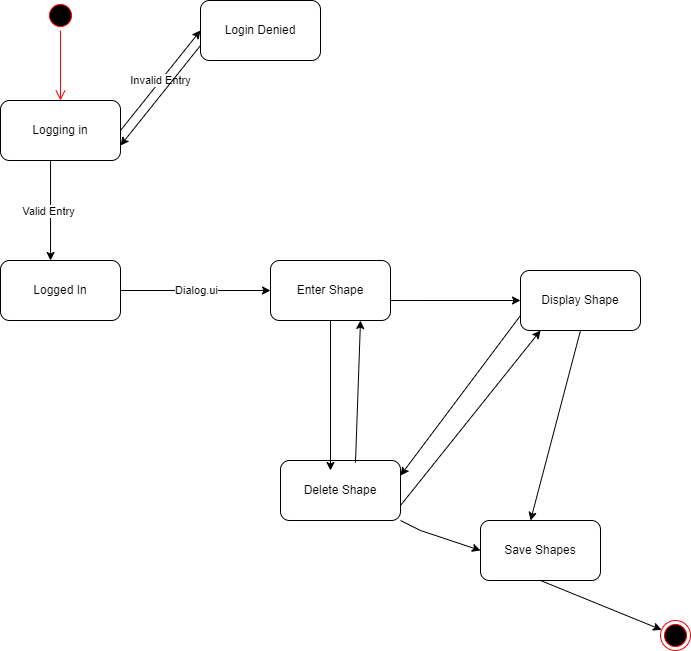

The diagram above was exported from draw.io. Its source (the exported page's mxGraphModel, read from the mxfile embedded in the PNG):
<mxGraphModel dx="1422" dy="705" grid="1" gridSize="10" guides="1" tooltips="1" connect="1" arrows="1" fold="1" page="1" pageScale="1" pageWidth="850" pageHeight="1100" math="0" shadow="0">
  <root>
    <mxCell id="0" />
    <mxCell id="1" parent="0" />
    <mxCell id="QfoG8Hr8ek3u49UccOTT-1" value="" style="ellipse;html=1;shape=startState;fillColor=#000000;strokeColor=#ff0000;" parent="1" vertex="1">
      <mxGeometry x="55" y="20" width="30" height="30" as="geometry" />
    </mxCell>
    <mxCell id="QfoG8Hr8ek3u49UccOTT-2" value="" style="edgeStyle=orthogonalEdgeStyle;html=1;verticalAlign=bottom;endArrow=open;endSize=8;strokeColor=#ff0000;rounded=0;entryX=0.5;entryY=0;entryDx=0;entryDy=0;" parent="1" source="QfoG8Hr8ek3u49UccOTT-1" target="QfoG8Hr8ek3u49UccOTT-3" edge="1">
      <mxGeometry relative="1" as="geometry">
        <mxPoint x="165" y="200" as="targetPoint" />
      </mxGeometry>
    </mxCell>
    <mxCell id="QfoG8Hr8ek3u49UccOTT-3" value="Logging in" style="rounded=1;whiteSpace=wrap;html=1;" parent="1" vertex="1">
      <mxGeometry x="10" y="120" width="120" height="60" as="geometry" />
    </mxCell>
    <mxCell id="QfoG8Hr8ek3u49UccOTT-5" value="Login Denied" style="rounded=1;whiteSpace=wrap;html=1;" parent="1" vertex="1">
      <mxGeometry x="210" y="20" width="120" height="60" as="geometry" />
    </mxCell>
    <mxCell id="QfoG8Hr8ek3u49UccOTT-6" value="" style="endArrow=classic;html=1;rounded=0;exitX=1;exitY=0.5;exitDx=0;exitDy=0;entryX=0;entryY=0.5;entryDx=0;entryDy=0;entryPerimeter=0;" parent="1" source="QfoG8Hr8ek3u49UccOTT-3" target="QfoG8Hr8ek3u49UccOTT-5" edge="1">
      <mxGeometry relative="1" as="geometry">
        <mxPoint x="226" y="260" as="sourcePoint" />
        <mxPoint x="361" y="260" as="targetPoint" />
      </mxGeometry>
    </mxCell>
    <mxCell id="QfoG8Hr8ek3u49UccOTT-7" value="Invalid Entry" style="edgeLabel;resizable=0;html=1;align=center;verticalAlign=middle;" parent="QfoG8Hr8ek3u49UccOTT-6" connectable="0" vertex="1">
      <mxGeometry relative="1" as="geometry">
        <mxPoint y="-1" as="offset" />
      </mxGeometry>
    </mxCell>
    <mxCell id="QfoG8Hr8ek3u49UccOTT-8" value="" style="endArrow=classic;html=1;rounded=0;exitX=0;exitY=0.75;exitDx=0;exitDy=0;entryX=1;entryY=0.75;entryDx=0;entryDy=0;" parent="1" source="QfoG8Hr8ek3u49UccOTT-5" target="QfoG8Hr8ek3u49UccOTT-3" edge="1">
      <mxGeometry width="50" height="50" relative="1" as="geometry">
        <mxPoint x="260" y="330" as="sourcePoint" />
        <mxPoint x="310" y="280" as="targetPoint" />
      </mxGeometry>
    </mxCell>
    <mxCell id="QfoG8Hr8ek3u49UccOTT-10" value="Logged In" style="rounded=1;whiteSpace=wrap;html=1;" parent="1" vertex="1">
      <mxGeometry x="10" y="280" width="120" height="60" as="geometry" />
    </mxCell>
    <mxCell id="QfoG8Hr8ek3u49UccOTT-11" value="" style="endArrow=classic;html=1;rounded=0;exitX=0.417;exitY=1;exitDx=0;exitDy=0;exitPerimeter=0;entryX=0.417;entryY=0;entryDx=0;entryDy=0;entryPerimeter=0;" parent="1" source="QfoG8Hr8ek3u49UccOTT-3" target="QfoG8Hr8ek3u49UccOTT-10" edge="1">
      <mxGeometry relative="1" as="geometry">
        <mxPoint x="60" y="220" as="sourcePoint" />
        <mxPoint x="60" y="290" as="targetPoint" />
      </mxGeometry>
    </mxCell>
    <mxCell id="QfoG8Hr8ek3u49UccOTT-12" value="Valid Entry" style="edgeLabel;resizable=0;html=1;align=center;verticalAlign=middle;" parent="QfoG8Hr8ek3u49UccOTT-11" connectable="0" vertex="1">
      <mxGeometry relative="1" as="geometry">
        <mxPoint x="-3" as="offset" />
      </mxGeometry>
    </mxCell>
    <mxCell id="QfoG8Hr8ek3u49UccOTT-13" value="" style="endArrow=classic;html=1;rounded=0;exitX=1;exitY=0.5;exitDx=0;exitDy=0;entryX=0;entryY=0.5;entryDx=0;entryDy=0;" parent="1" source="QfoG8Hr8ek3u49UccOTT-10" target="QfoG8Hr8ek3u49UccOTT-18" edge="1">
      <mxGeometry relative="1" as="geometry">
        <mxPoint x="170" y="309.5" as="sourcePoint" />
        <mxPoint x="270" y="309.5" as="targetPoint" />
      </mxGeometry>
    </mxCell>
    <mxCell id="QfoG8Hr8ek3u49UccOTT-14" value="Dialog.ui" style="edgeLabel;resizable=0;html=1;align=center;verticalAlign=middle;" parent="QfoG8Hr8ek3u49UccOTT-13" connectable="0" vertex="1">
      <mxGeometry relative="1" as="geometry">
        <mxPoint y="-1" as="offset" />
      </mxGeometry>
    </mxCell>
    <mxCell id="QfoG8Hr8ek3u49UccOTT-15" value="Save Shapes" style="rounded=1;whiteSpace=wrap;html=1;" parent="1" vertex="1">
      <mxGeometry x="490" y="540" width="120" height="60" as="geometry" />
    </mxCell>
    <mxCell id="QfoG8Hr8ek3u49UccOTT-16" value="" style="ellipse;html=1;shape=endState;fillColor=#000000;strokeColor=#ff0000;" parent="1" vertex="1">
      <mxGeometry x="670" y="640" width="30" height="30" as="geometry" />
    </mxCell>
    <mxCell id="QfoG8Hr8ek3u49UccOTT-17" value="" style="endArrow=classic;html=1;rounded=0;exitX=0.5;exitY=1;exitDx=0;exitDy=0;" parent="1" source="QfoG8Hr8ek3u49UccOTT-15" target="QfoG8Hr8ek3u49UccOTT-16" edge="1">
      <mxGeometry width="50" height="50" relative="1" as="geometry">
        <mxPoint x="590" y="890" as="sourcePoint" />
        <mxPoint x="640" y="840" as="targetPoint" />
        <Array as="points" />
      </mxGeometry>
    </mxCell>
    <mxCell id="QfoG8Hr8ek3u49UccOTT-18" value="Enter Shape" style="rounded=1;whiteSpace=wrap;html=1;" parent="1" vertex="1">
      <mxGeometry x="280" y="280" width="120" height="60" as="geometry" />
    </mxCell>
    <mxCell id="QfoG8Hr8ek3u49UccOTT-19" value="Display Shape" style="rounded=1;whiteSpace=wrap;html=1;" parent="1" vertex="1">
      <mxGeometry x="530" y="290" width="120" height="60" as="geometry" />
    </mxCell>
    <mxCell id="QfoG8Hr8ek3u49UccOTT-20" value="Delete Shape" style="rounded=1;whiteSpace=wrap;html=1;" parent="1" vertex="1">
      <mxGeometry x="290" y="480" width="120" height="60" as="geometry" />
    </mxCell>
    <mxCell id="QfoG8Hr8ek3u49UccOTT-22" value="" style="endArrow=classic;html=1;rounded=0;exitX=1;exitY=0.667;exitDx=0;exitDy=0;exitPerimeter=0;entryX=0;entryY=0.5;entryDx=0;entryDy=0;" parent="1" source="QfoG8Hr8ek3u49UccOTT-18" target="QfoG8Hr8ek3u49UccOTT-19" edge="1">
      <mxGeometry width="50" height="50" relative="1" as="geometry">
        <mxPoint x="410" y="320" as="sourcePoint" />
        <mxPoint x="460" y="270" as="targetPoint" />
      </mxGeometry>
    </mxCell>
    <mxCell id="QfoG8Hr8ek3u49UccOTT-23" value="" style="endArrow=classic;html=1;rounded=0;exitX=0.5;exitY=1;exitDx=0;exitDy=0;" parent="1" source="QfoG8Hr8ek3u49UccOTT-18" edge="1">
      <mxGeometry width="50" height="50" relative="1" as="geometry">
        <mxPoint x="400" y="420" as="sourcePoint" />
        <mxPoint x="340" y="490" as="targetPoint" />
      </mxGeometry>
    </mxCell>
    <mxCell id="QfoG8Hr8ek3u49UccOTT-24" value="" style="endArrow=classic;html=1;rounded=0;exitX=0;exitY=0.75;exitDx=0;exitDy=0;entryX=1;entryY=0.25;entryDx=0;entryDy=0;" parent="1" source="QfoG8Hr8ek3u49UccOTT-19" target="QfoG8Hr8ek3u49UccOTT-20" edge="1">
      <mxGeometry width="50" height="50" relative="1" as="geometry">
        <mxPoint x="400" y="420" as="sourcePoint" />
        <mxPoint x="450" y="370" as="targetPoint" />
      </mxGeometry>
    </mxCell>
    <mxCell id="QfoG8Hr8ek3u49UccOTT-25" value="" style="endArrow=classic;html=1;rounded=0;entryX=0.75;entryY=1;entryDx=0;entryDy=0;exitX=0.625;exitY=0.033;exitDx=0;exitDy=0;exitPerimeter=0;" parent="1" source="QfoG8Hr8ek3u49UccOTT-20" target="QfoG8Hr8ek3u49UccOTT-18" edge="1">
      <mxGeometry width="50" height="50" relative="1" as="geometry">
        <mxPoint x="340" y="460" as="sourcePoint" />
        <mxPoint x="390" y="410" as="targetPoint" />
      </mxGeometry>
    </mxCell>
    <mxCell id="QfoG8Hr8ek3u49UccOTT-26" value="" style="endArrow=classic;html=1;rounded=0;exitX=1;exitY=0.75;exitDx=0;exitDy=0;entryX=0.167;entryY=1;entryDx=0;entryDy=0;entryPerimeter=0;" parent="1" source="QfoG8Hr8ek3u49UccOTT-20" target="QfoG8Hr8ek3u49UccOTT-19" edge="1">
      <mxGeometry width="50" height="50" relative="1" as="geometry">
        <mxPoint x="410" y="500" as="sourcePoint" />
        <mxPoint x="460" y="450" as="targetPoint" />
      </mxGeometry>
    </mxCell>
    <mxCell id="QfoG8Hr8ek3u49UccOTT-27" value="" style="endArrow=classic;html=1;rounded=0;exitX=0.5;exitY=1;exitDx=0;exitDy=0;entryX=0.417;entryY=0;entryDx=0;entryDy=0;entryPerimeter=0;" parent="1" source="QfoG8Hr8ek3u49UccOTT-19" target="QfoG8Hr8ek3u49UccOTT-15" edge="1">
      <mxGeometry width="50" height="50" relative="1" as="geometry">
        <mxPoint x="520" y="470" as="sourcePoint" />
        <mxPoint x="570" y="420" as="targetPoint" />
      </mxGeometry>
    </mxCell>
    <mxCell id="QfoG8Hr8ek3u49UccOTT-28" value="" style="endArrow=classic;html=1;rounded=0;exitX=1;exitY=1;exitDx=0;exitDy=0;entryX=0;entryY=0.5;entryDx=0;entryDy=0;" parent="1" source="QfoG8Hr8ek3u49UccOTT-20" target="QfoG8Hr8ek3u49UccOTT-15" edge="1">
      <mxGeometry width="50" height="50" relative="1" as="geometry">
        <mxPoint x="400" y="580" as="sourcePoint" />
        <mxPoint x="450" y="530" as="targetPoint" />
        <Array as="points">
          <mxPoint x="430" y="550" />
        </Array>
      </mxGeometry>
    </mxCell>
  </root>
</mxGraphModel>